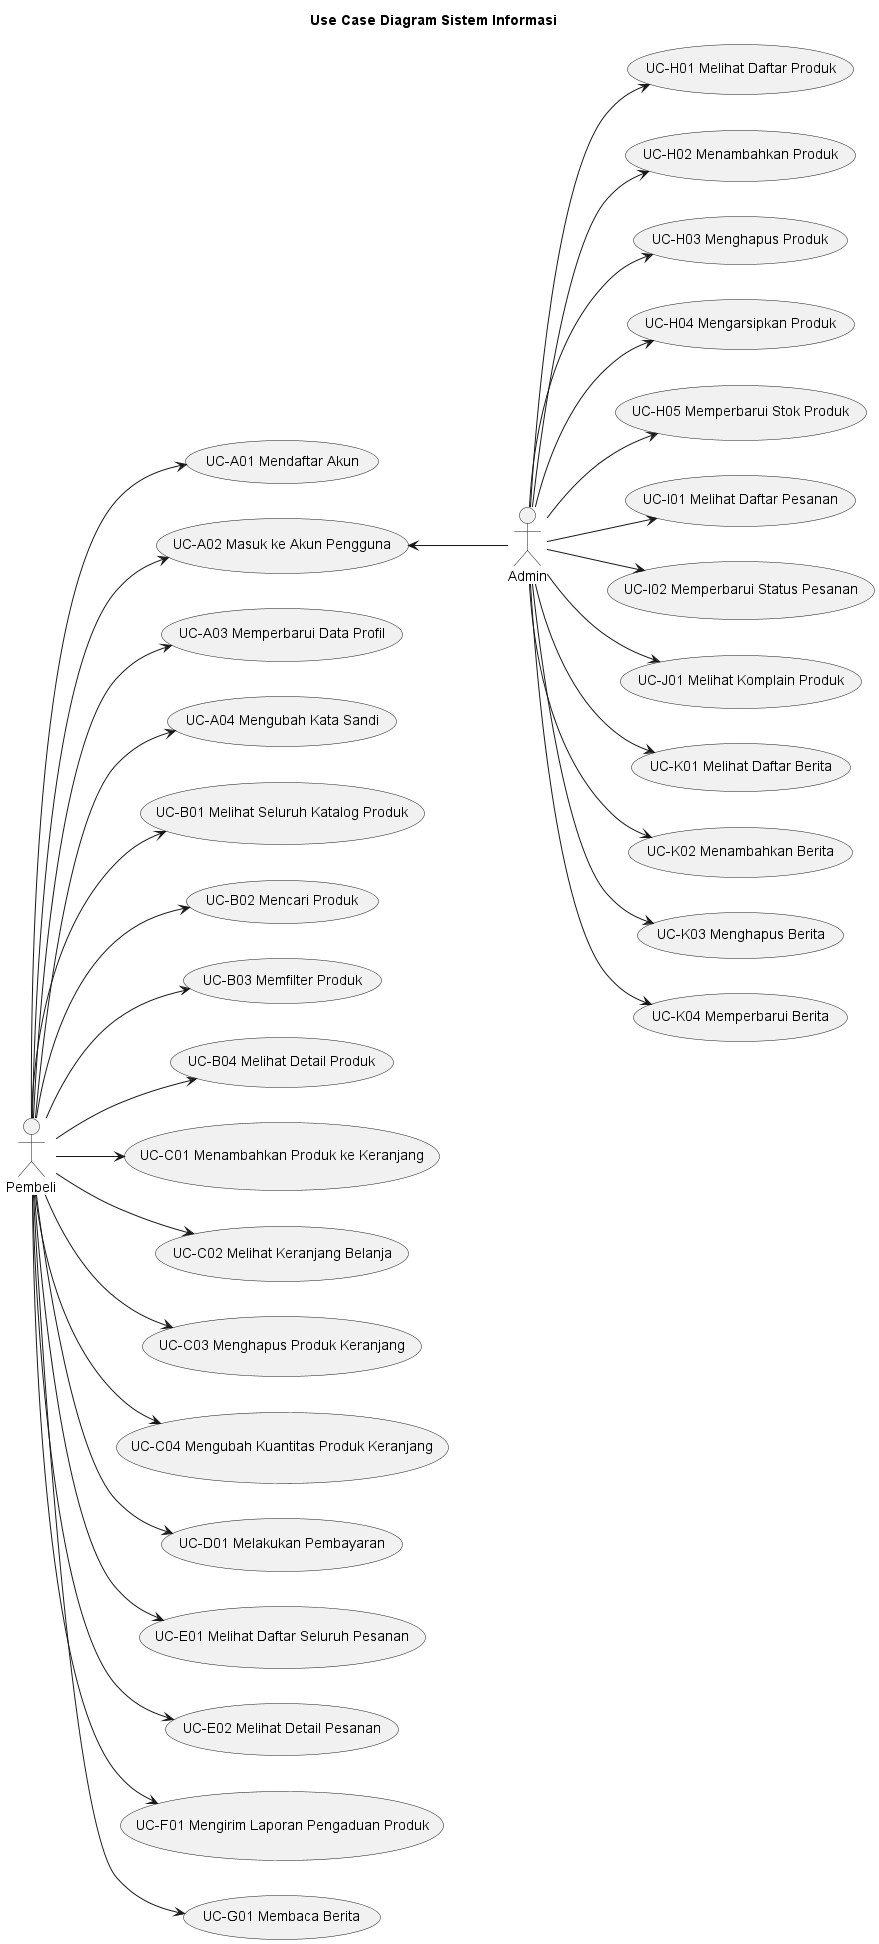

The diagram above was rendered by PlantUML. Its source (embedded in the PNG):
@startuml UseCaseDiagram_RekayasaSistem

title Use Case Diagram Sistem Informasi

left to right direction

'------------------------------------------------------------------
' AKTOR
'------------------------------------------------------------------
actor Pembeli as "Pembeli"
actor Admin

'------------------------------------------------------------------
' SISTEM BOUNDARY
'------------------------------------------------------------------
' rectangle "Sistem Informasi" {

'     ' KELOMPOK USE CASE PEMBELI
'     package "Aktivitas Akun" {
'         (UC-A01 Mendaftar Akun)
'         (UC-A02 Masuk ke Akun Pengguna)
'         (UC-A03 Memperbarui Data Profil)
'         (UC-A04 Mengubah Kata Sandi)
'     }

'     package "Katalog & Keranjang" {
'         (UC-B01 Melihat Seluruh Katalog Produk)
'         (UC-B02 Mencari Produk)
'         (UC-B03 Memfilter Produk)
'         (UC-B04 Melihat Detail Produk)
'         (UC-C01 Menambahkan Produk ke Keranjang)
'         (UC-C02 Melihat Keranjang Belanja)
'         (UC-C03 Menghapus Produk Keranjang)
'         (UC-C04 Mengubah Kuantitas Produk Keranjang)
'     }

'     package "Transaksi & Pengaduan" {
'         (UC-D01 Melakukan Pembayaran)
'         (UC-E01 Melihat Daftar Seluruh Pesanan)
'         (UC-E02 Melihat Detail Pesanan)
'         (UC-F01 Mengirim Laporan Pengaduan Produk)
'     }

'     package "Informasi Publik" {
'         (UC-G01 Membaca Berita)
'     }

'     ' KELOMPOK USE CASE ADMIN
'     package "Manajemen Produk" {
'         (UC-H01 Melihat Daftar Produk)
'         (UC-H02 Menambahkan Produk)
'         (UC-H03 Menghapus Produk)
'         (UC-H04 Mengarsipkan Produk)
'         (UC-H05 Memperbarui Stok Produk)
'     }

'     package "Manajemen Pesanan" {
'         (UC-I01 Melihat Daftar Pesanan)
'         (UC-I02 Memperbarui Status Pesanan)
'     }
    
'     package "Pusat & Manajemen Berita" {
'         (UC-J01 Melihat Komplain Produk)
'         (UC-K01 Melihat Daftar Berita)
'         (UC-K02 Menambahkan Berita)
'         (UC-K03 Menghapus Berita)
'         (UC-K04 Memperbarui Berita)
'     }
' }

'------------------------------------------------------------------
' RELASI PEMBELI
'------------------------------------------------------------------
Pembeli --> (UC-A01 Mendaftar Akun)
Pembeli --> (UC-A02 Masuk ke Akun Pengguna)
Pembeli --> (UC-A03 Memperbarui Data Profil)
Pembeli --> (UC-A04 Mengubah Kata Sandi)

Pembeli --> (UC-B01 Melihat Seluruh Katalog Produk)
Pembeli --> (UC-B02 Mencari Produk)
Pembeli --> (UC-B03 Memfilter Produk)
Pembeli --> (UC-B04 Melihat Detail Produk)

Pembeli --> (UC-C01 Menambahkan Produk ke Keranjang)
Pembeli --> (UC-C02 Melihat Keranjang Belanja)
Pembeli --> (UC-C03 Menghapus Produk Keranjang)
Pembeli --> (UC-C04 Mengubah Kuantitas Produk Keranjang)

Pembeli --> (UC-D01 Melakukan Pembayaran)
Pembeli --> (UC-E01 Melihat Daftar Seluruh Pesanan)
Pembeli --> (UC-E02 Melihat Detail Pesanan)
Pembeli --> (UC-F01 Mengirim Laporan Pengaduan Produk)

Pembeli --> (UC-G01 Membaca Berita)

'------------------------------------------------------------------
' RELASI ADMIN
'------------------------------------------------------------------
(UC-A02 Masuk ke Akun Pengguna) <-- Admin
Admin --> (UC-H01 Melihat Daftar Produk)
Admin --> (UC-H02 Menambahkan Produk)
Admin --> (UC-H03 Menghapus Produk)
Admin --> (UC-H04 Mengarsipkan Produk)
Admin --> (UC-H05 Memperbarui Stok Produk)

Admin --> (UC-I01 Melihat Daftar Pesanan)
Admin --> (UC-I02 Memperbarui Status Pesanan)

Admin --> (UC-J01 Melihat Komplain Produk)

Admin --> (UC-K01 Melihat Daftar Berita)
Admin --> (UC-K02 Menambahkan Berita)
Admin --> (UC-K03 Menghapus Berita)
Admin --> (UC-K04 Memperbarui Berita)

@enduml